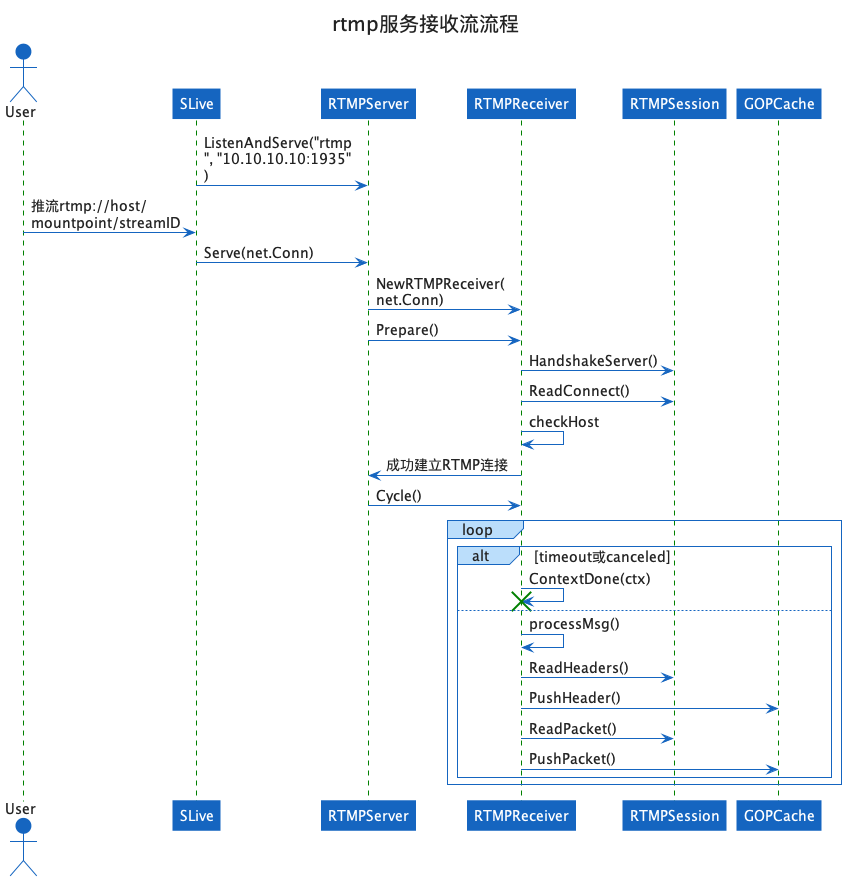

The diagram above was rendered by PlantUML. Its source (embedded in the PNG):
@startuml rtmpserver-sequence
!include https://unpkg.com/plantuml-style-c4@latest/core.puml
' uncomment the following line and comment the first to use locally
'!include core.pum

title <size:20>rtmp服务接收流流程</size>

actor User
participant "SLive" as SLive
participant "RTMPServer" as RTMPServer
participant "RTMPReceiver" as RTMPReceiver
participant "RTMPSession" as RTMPSession
participant "GOPCache" as GOPCache

SLive->RTMPServer: ListenAndServe("rtmp", "10.10.10.10:1935")
User->SLive: 推流rtmp://host/mountpoint/streamID
SLive->RTMPServer: Serve(net.Conn)
RTMPServer->RTMPReceiver: NewRTMPReceiver(net.Conn)
RTMPServer->RTMPReceiver: Prepare()
RTMPReceiver->RTMPSession: HandshakeServer()
RTMPReceiver->RTMPSession: ReadConnect()
RTMPReceiver->RTMPReceiver: checkHost
RTMPReceiver->RTMPServer: 成功建立RTMP连接
RTMPServer->RTMPReceiver: Cycle()
loop
    alt timeout或canceled
        RTMPReceiver->RTMPReceiver: ContextDone(ctx)
        destroy RTMPReceiver
    else 
        RTMPReceiver->RTMPReceiver: processMsg()
        RTMPReceiver->RTMPSession: ReadHeaders()
        RTMPReceiver->GOPCache: PushHeader()
        RTMPReceiver->RTMPSession: ReadPacket()
        RTMPReceiver->GOPCache: PushPacket()
    end
end
@enduml